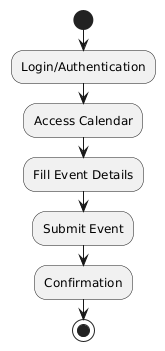

The diagram above was rendered by PlantUML. Its source (embedded in the PNG):
@startuml
start
:Login/Authentication;
:Access Calendar;
:Fill Event Details;
:Submit Event;
:Confirmation;
stop
@enduml